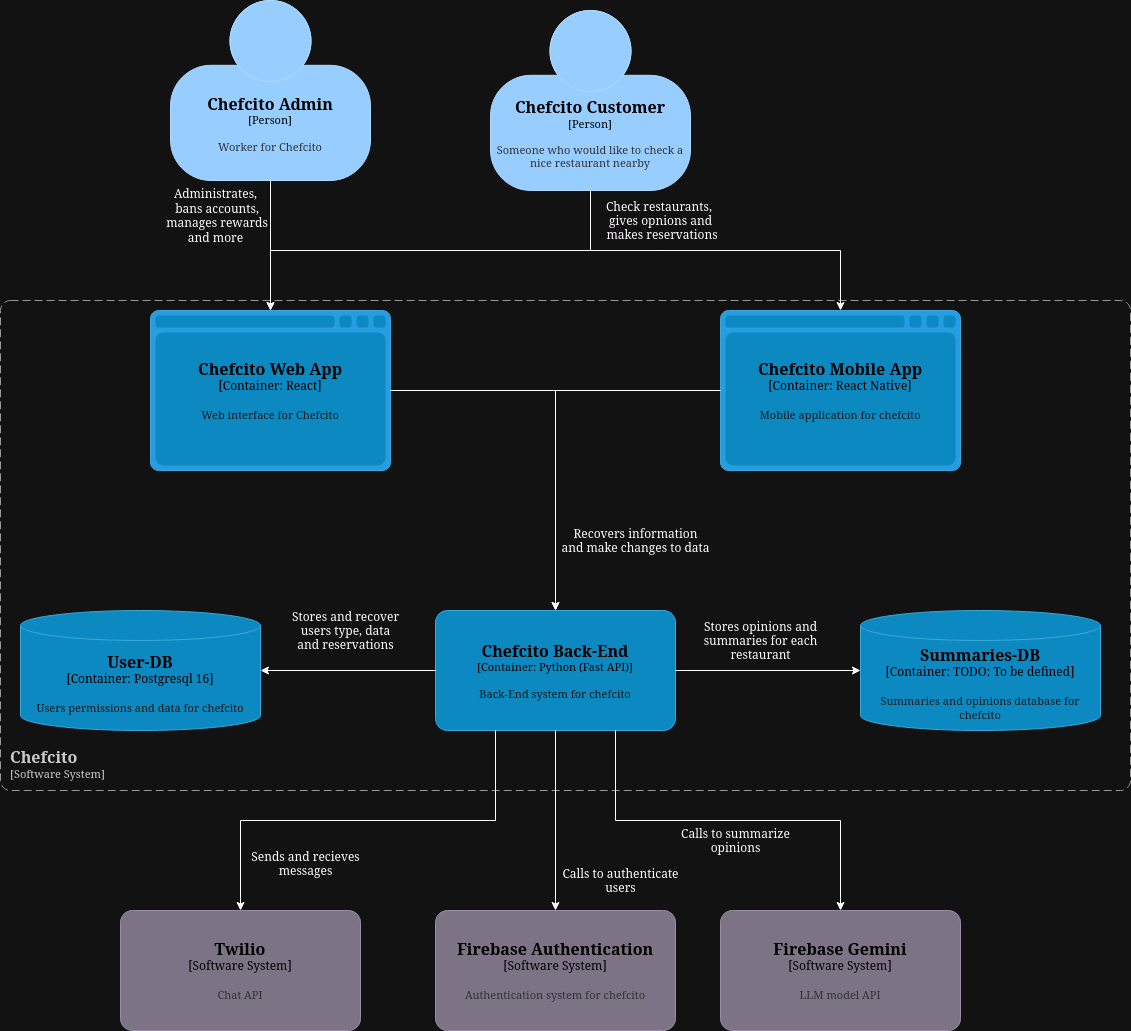

The diagram above was exported from draw.io. Its source (the exported page's mxGraphModel, read from the mxfile embedded in the PNG):
<mxGraphModel dx="2261" dy="1960" grid="1" gridSize="10" guides="1" tooltips="1" connect="1" arrows="1" fold="1" page="1" pageScale="1" pageWidth="827" pageHeight="1169" math="0" shadow="0">
  <root>
    <mxCell id="0" />
    <mxCell id="1" parent="0" />
    <object placeholders="1" c4Name="Chefcito Customer" c4Type="Person" c4Description="Someone who would like to check a nice restaurant nearby " label="&lt;font style=&quot;font-size: 16px&quot;&gt;&lt;b&gt;%c4Name%&lt;/b&gt;&lt;/font&gt;&lt;div&gt;[%c4Type%]&lt;/div&gt;&lt;br&gt;&lt;div&gt;&lt;font style=&quot;font-size: 11px&quot;&gt;&lt;font color=&quot;#cccccc&quot;&gt;%c4Description%&lt;/font&gt;&lt;/div&gt;" id="yHLJQKlCBPavA3HqF28Q-1">
      <mxCell style="html=1;fontSize=11;dashed=0;whiteSpace=wrap;fillColor=#083F75;strokeColor=#06315C;fontColor=#ffffff;shape=mxgraph.c4.person2;align=center;metaEdit=1;points=[[0.5,0,0],[1,0.5,0],[1,0.75,0],[0.75,1,0],[0.5,1,0],[0.25,1,0],[0,0.75,0],[0,0.5,0]];resizable=0;" vertex="1" parent="1">
        <mxGeometry x="430" y="-40" width="200" height="180" as="geometry" />
      </mxCell>
    </object>
    <object placeholders="1" c4Name="Chefcito Web App" c4Type="Container" c4Technology="React" c4Description="Web interface for Chefcito" label="&lt;font style=&quot;font-size: 16px&quot;&gt;&lt;b&gt;%c4Name%&lt;/b&gt;&lt;/font&gt;&lt;div&gt;[%c4Type%:&amp;nbsp;%c4Technology%]&lt;/div&gt;&lt;br&gt;&lt;div&gt;&lt;font style=&quot;font-size: 11px&quot;&gt;&lt;font color=&quot;#E6E6E6&quot;&gt;%c4Description%&lt;/font&gt;&lt;/div&gt;" id="yHLJQKlCBPavA3HqF28Q-2">
      <mxCell style="shape=mxgraph.c4.webBrowserContainer2;whiteSpace=wrap;html=1;boundedLbl=1;rounded=0;labelBackgroundColor=none;strokeColor=#118ACD;fillColor=#23A2D9;strokeColor=#118ACD;strokeColor2=#0E7DAD;fontSize=12;fontColor=#ffffff;align=center;metaEdit=1;points=[[0.5,0,0],[1,0.25,0],[1,0.5,0],[1,0.75,0],[0.5,1,0],[0,0.75,0],[0,0.5,0],[0,0.25,0]];resizable=0;" vertex="1" parent="1">
        <mxGeometry x="90" y="260" width="240" height="160" as="geometry" />
      </mxCell>
    </object>
    <object placeholders="1" c4Name="Chefcito Mobile App" c4Type="Container" c4Technology="React Native" c4Description="Mobile application for chefcito" label="&lt;font style=&quot;font-size: 16px&quot;&gt;&lt;b&gt;%c4Name%&lt;/b&gt;&lt;/font&gt;&lt;div&gt;[%c4Type%:&amp;nbsp;%c4Technology%]&lt;/div&gt;&lt;br&gt;&lt;div&gt;&lt;font style=&quot;font-size: 11px&quot;&gt;&lt;font color=&quot;#E6E6E6&quot;&gt;%c4Description%&lt;/font&gt;&lt;/div&gt;" id="yHLJQKlCBPavA3HqF28Q-3">
      <mxCell style="shape=mxgraph.c4.webBrowserContainer2;whiteSpace=wrap;html=1;boundedLbl=1;rounded=0;labelBackgroundColor=none;strokeColor=#118ACD;fillColor=#23A2D9;strokeColor=#118ACD;strokeColor2=#0E7DAD;fontSize=12;fontColor=#ffffff;align=center;metaEdit=1;points=[[0.5,0,0],[1,0.25,0],[1,0.5,0],[1,0.75,0],[0.5,1,0],[0,0.75,0],[0,0.5,0],[0,0.25,0]];resizable=0;" vertex="1" parent="1">
        <mxGeometry x="660" y="260" width="240" height="160" as="geometry" />
      </mxCell>
    </object>
    <object placeholders="1" c4Name="Chefcito" c4Type="SystemScopeBoundary" c4Application="Software System" label="&lt;font style=&quot;font-size: 16px&quot;&gt;&lt;b&gt;&lt;div style=&quot;text-align: left&quot;&gt;%c4Name%&lt;/div&gt;&lt;/b&gt;&lt;/font&gt;&lt;div style=&quot;text-align: left&quot;&gt;[%c4Application%]&lt;/div&gt;" id="yHLJQKlCBPavA3HqF28Q-4">
      <mxCell style="rounded=1;fontSize=11;whiteSpace=wrap;html=1;dashed=1;arcSize=20;fillColor=none;strokeColor=#666666;fontColor=#333333;labelBackgroundColor=none;align=left;verticalAlign=bottom;labelBorderColor=none;spacingTop=0;spacing=10;dashPattern=8 4;metaEdit=1;rotatable=0;perimeter=rectanglePerimeter;noLabel=0;labelPadding=0;allowArrows=0;connectable=0;expand=0;recursiveResize=0;editable=1;pointerEvents=0;absoluteArcSize=1;points=[[0.25,0,0],[0.5,0,0],[0.75,0,0],[1,0.25,0],[1,0.5,0],[1,0.75,0],[0.75,1,0],[0.5,1,0],[0.25,1,0],[0,0.75,0],[0,0.5,0],[0,0.25,0]];" vertex="1" parent="1">
        <mxGeometry x="-60" y="250" width="1130" height="490" as="geometry" />
      </mxCell>
    </object>
    <object placeholders="1" c4Name="Chefcito Back-End" c4Type="Container" c4Technology="Python (Fast API)" c4Description="Back-End system for chefcito" label="&lt;font style=&quot;font-size: 16px&quot;&gt;&lt;b&gt;%c4Name%&lt;/b&gt;&lt;/font&gt;&lt;div&gt;[%c4Type%: %c4Technology%]&lt;/div&gt;&lt;br&gt;&lt;div&gt;&lt;font style=&quot;font-size: 11px&quot;&gt;&lt;font color=&quot;#E6E6E6&quot;&gt;%c4Description%&lt;/font&gt;&lt;/div&gt;" id="yHLJQKlCBPavA3HqF28Q-7">
      <mxCell style="rounded=1;whiteSpace=wrap;html=1;fontSize=11;labelBackgroundColor=none;fillColor=#23A2D9;fontColor=#ffffff;align=center;arcSize=10;strokeColor=#0E7DAD;metaEdit=1;resizable=0;points=[[0.25,0,0],[0.5,0,0],[0.75,0,0],[1,0.25,0],[1,0.5,0],[1,0.75,0],[0.75,1,0],[0.5,1,0],[0.25,1,0],[0,0.75,0],[0,0.5,0],[0,0.25,0]];" vertex="1" parent="1">
        <mxGeometry x="375" y="560" width="240" height="120" as="geometry" />
      </mxCell>
    </object>
    <object placeholders="1" c4Name="Firebase Authentication" c4Type="Software System" c4Description="Authentication system for chefcito" label="&lt;font style=&quot;font-size: 16px&quot;&gt;&lt;b&gt;%c4Name%&lt;/b&gt;&lt;/font&gt;&lt;div&gt;[%c4Type%]&lt;/div&gt;&lt;br&gt;&lt;div&gt;&lt;font style=&quot;font-size: 11px&quot;&gt;&lt;font color=&quot;#cccccc&quot;&gt;%c4Description%&lt;/font&gt;&lt;/div&gt;" id="yHLJQKlCBPavA3HqF28Q-8">
      <mxCell style="rounded=1;whiteSpace=wrap;html=1;labelBackgroundColor=none;fillColor=#8C8496;fontColor=#ffffff;align=center;arcSize=10;strokeColor=#736782;metaEdit=1;resizable=0;points=[[0.25,0,0],[0.5,0,0],[0.75,0,0],[1,0.25,0],[1,0.5,0],[1,0.75,0],[0.75,1,0],[0.5,1,0],[0.25,1,0],[0,0.75,0],[0,0.5,0],[0,0.25,0]];" vertex="1" parent="1">
        <mxGeometry x="375" y="860" width="240" height="120" as="geometry" />
      </mxCell>
    </object>
    <object placeholders="1" c4Name="Firebase Gemini" c4Type="Software System" c4Description="LLM model API " label="&lt;font style=&quot;font-size: 16px&quot;&gt;&lt;b&gt;%c4Name%&lt;/b&gt;&lt;/font&gt;&lt;div&gt;[%c4Type%]&lt;/div&gt;&lt;br&gt;&lt;div&gt;&lt;font style=&quot;font-size: 11px&quot;&gt;&lt;font color=&quot;#cccccc&quot;&gt;%c4Description%&lt;/font&gt;&lt;/div&gt;" id="yHLJQKlCBPavA3HqF28Q-9">
      <mxCell style="rounded=1;whiteSpace=wrap;html=1;labelBackgroundColor=none;fillColor=#8C8496;fontColor=#ffffff;align=center;arcSize=10;strokeColor=#736782;metaEdit=1;resizable=0;points=[[0.25,0,0],[0.5,0,0],[0.75,0,0],[1,0.25,0],[1,0.5,0],[1,0.75,0],[0.75,1,0],[0.5,1,0],[0.25,1,0],[0,0.75,0],[0,0.5,0],[0,0.25,0]];" vertex="1" parent="1">
        <mxGeometry x="660" y="860" width="240" height="120" as="geometry" />
      </mxCell>
    </object>
    <object placeholders="1" c4Name="Twilio" c4Type="Software System" c4Description="Chat API" label="&lt;font style=&quot;font-size: 16px&quot;&gt;&lt;b&gt;%c4Name%&lt;/b&gt;&lt;/font&gt;&lt;div&gt;[%c4Type%]&lt;/div&gt;&lt;br&gt;&lt;div&gt;&lt;font style=&quot;font-size: 11px&quot;&gt;&lt;font color=&quot;#cccccc&quot;&gt;%c4Description%&lt;/font&gt;&lt;/div&gt;" id="yHLJQKlCBPavA3HqF28Q-10">
      <mxCell style="rounded=1;whiteSpace=wrap;html=1;labelBackgroundColor=none;fillColor=#8C8496;fontColor=#ffffff;align=center;arcSize=10;strokeColor=#736782;metaEdit=1;resizable=0;points=[[0.25,0,0],[0.5,0,0],[0.75,0,0],[1,0.25,0],[1,0.5,0],[1,0.75,0],[0.75,1,0],[0.5,1,0],[0.25,1,0],[0,0.75,0],[0,0.5,0],[0,0.25,0]];" vertex="1" parent="1">
        <mxGeometry x="60" y="860" width="240" height="120" as="geometry" />
      </mxCell>
    </object>
    <object placeholders="1" c4Name="User-DB" c4Type="Container" c4Technology="Postgresql 16" c4Description="Users permissions and data for chefcito" label="&lt;font style=&quot;font-size: 16px&quot;&gt;&lt;b&gt;%c4Name%&lt;/b&gt;&lt;/font&gt;&lt;div&gt;[%c4Type%:&amp;nbsp;%c4Technology%]&lt;/div&gt;&lt;br&gt;&lt;div&gt;&lt;font style=&quot;font-size: 11px&quot;&gt;&lt;font color=&quot;#E6E6E6&quot;&gt;%c4Description%&lt;/font&gt;&lt;/div&gt;" id="yHLJQKlCBPavA3HqF28Q-11">
      <mxCell style="shape=cylinder3;size=15;whiteSpace=wrap;html=1;boundedLbl=1;rounded=0;labelBackgroundColor=none;fillColor=#23A2D9;fontSize=12;fontColor=#ffffff;align=center;strokeColor=#0E7DAD;metaEdit=1;points=[[0.5,0,0],[1,0.25,0],[1,0.5,0],[1,0.75,0],[0.5,1,0],[0,0.75,0],[0,0.5,0],[0,0.25,0]];resizable=0;" vertex="1" parent="1">
        <mxGeometry x="-40" y="560" width="240" height="120" as="geometry" />
      </mxCell>
    </object>
    <mxCell id="yHLJQKlCBPavA3HqF28Q-12" style="edgeStyle=orthogonalEdgeStyle;rounded=0;orthogonalLoop=1;jettySize=auto;html=1;exitX=0;exitY=0.5;exitDx=0;exitDy=0;exitPerimeter=0;entryX=1;entryY=0.5;entryDx=0;entryDy=0;entryPerimeter=0;" edge="1" parent="1" source="yHLJQKlCBPavA3HqF28Q-7" target="yHLJQKlCBPavA3HqF28Q-11">
      <mxGeometry relative="1" as="geometry" />
    </mxCell>
    <mxCell id="yHLJQKlCBPavA3HqF28Q-13" style="edgeStyle=orthogonalEdgeStyle;rounded=0;orthogonalLoop=1;jettySize=auto;html=1;exitX=1;exitY=0.5;exitDx=0;exitDy=0;exitPerimeter=0;entryX=0.5;entryY=0;entryDx=0;entryDy=0;entryPerimeter=0;" edge="1" parent="1" source="yHLJQKlCBPavA3HqF28Q-2" target="yHLJQKlCBPavA3HqF28Q-7">
      <mxGeometry relative="1" as="geometry" />
    </mxCell>
    <mxCell id="yHLJQKlCBPavA3HqF28Q-15" style="edgeStyle=orthogonalEdgeStyle;rounded=0;orthogonalLoop=1;jettySize=auto;html=1;exitX=0;exitY=0.5;exitDx=0;exitDy=0;exitPerimeter=0;entryX=0.5;entryY=0;entryDx=0;entryDy=0;entryPerimeter=0;" edge="1" parent="1" source="yHLJQKlCBPavA3HqF28Q-3" target="yHLJQKlCBPavA3HqF28Q-7">
      <mxGeometry relative="1" as="geometry" />
    </mxCell>
    <object placeholders="1" c4Name="Summaries-DB" c4Type="Container" c4Technology="TODO: To be defined" c4Description="Summaries and opinions database for chefcito" label="&lt;font style=&quot;font-size: 16px&quot;&gt;&lt;b&gt;%c4Name%&lt;/b&gt;&lt;/font&gt;&lt;div&gt;[%c4Type%:&amp;nbsp;%c4Technology%]&lt;/div&gt;&lt;br&gt;&lt;div&gt;&lt;font style=&quot;font-size: 11px&quot;&gt;&lt;font color=&quot;#E6E6E6&quot;&gt;%c4Description%&lt;/font&gt;&lt;/div&gt;" id="yHLJQKlCBPavA3HqF28Q-16">
      <mxCell style="shape=cylinder3;size=15;whiteSpace=wrap;html=1;boundedLbl=1;rounded=0;labelBackgroundColor=none;fillColor=#23A2D9;fontSize=12;fontColor=#ffffff;align=center;strokeColor=#0E7DAD;metaEdit=1;points=[[0.5,0,0],[1,0.25,0],[1,0.5,0],[1,0.75,0],[0.5,1,0],[0,0.75,0],[0,0.5,0],[0,0.25,0]];resizable=0;" vertex="1" parent="1">
        <mxGeometry x="800" y="560" width="240" height="120" as="geometry" />
      </mxCell>
    </object>
    <mxCell id="yHLJQKlCBPavA3HqF28Q-17" style="edgeStyle=orthogonalEdgeStyle;rounded=0;orthogonalLoop=1;jettySize=auto;html=1;exitX=1;exitY=0.5;exitDx=0;exitDy=0;exitPerimeter=0;entryX=0;entryY=0.5;entryDx=0;entryDy=0;entryPerimeter=0;" edge="1" parent="1" source="yHLJQKlCBPavA3HqF28Q-7" target="yHLJQKlCBPavA3HqF28Q-16">
      <mxGeometry relative="1" as="geometry" />
    </mxCell>
    <mxCell id="yHLJQKlCBPavA3HqF28Q-18" style="edgeStyle=orthogonalEdgeStyle;rounded=0;orthogonalLoop=1;jettySize=auto;html=1;exitX=0.25;exitY=1;exitDx=0;exitDy=0;exitPerimeter=0;entryX=0.5;entryY=0;entryDx=0;entryDy=0;entryPerimeter=0;" edge="1" parent="1" source="yHLJQKlCBPavA3HqF28Q-7" target="yHLJQKlCBPavA3HqF28Q-10">
      <mxGeometry relative="1" as="geometry" />
    </mxCell>
    <mxCell id="yHLJQKlCBPavA3HqF28Q-19" style="edgeStyle=orthogonalEdgeStyle;rounded=0;orthogonalLoop=1;jettySize=auto;html=1;exitX=0.5;exitY=1;exitDx=0;exitDy=0;exitPerimeter=0;entryX=0.5;entryY=0;entryDx=0;entryDy=0;entryPerimeter=0;" edge="1" parent="1" source="yHLJQKlCBPavA3HqF28Q-7" target="yHLJQKlCBPavA3HqF28Q-8">
      <mxGeometry relative="1" as="geometry" />
    </mxCell>
    <mxCell id="yHLJQKlCBPavA3HqF28Q-20" style="edgeStyle=orthogonalEdgeStyle;rounded=0;orthogonalLoop=1;jettySize=auto;html=1;exitX=0.75;exitY=1;exitDx=0;exitDy=0;exitPerimeter=0;entryX=0.5;entryY=0;entryDx=0;entryDy=0;entryPerimeter=0;" edge="1" parent="1" source="yHLJQKlCBPavA3HqF28Q-7" target="yHLJQKlCBPavA3HqF28Q-9">
      <mxGeometry relative="1" as="geometry" />
    </mxCell>
    <mxCell id="yHLJQKlCBPavA3HqF28Q-21" style="edgeStyle=orthogonalEdgeStyle;rounded=0;orthogonalLoop=1;jettySize=auto;html=1;exitX=0.5;exitY=1;exitDx=0;exitDy=0;exitPerimeter=0;entryX=0.5;entryY=0;entryDx=0;entryDy=0;entryPerimeter=0;" edge="1" parent="1" source="yHLJQKlCBPavA3HqF28Q-1" target="yHLJQKlCBPavA3HqF28Q-3">
      <mxGeometry relative="1" as="geometry" />
    </mxCell>
    <mxCell id="yHLJQKlCBPavA3HqF28Q-22" style="edgeStyle=orthogonalEdgeStyle;rounded=0;orthogonalLoop=1;jettySize=auto;html=1;exitX=0.5;exitY=1;exitDx=0;exitDy=0;exitPerimeter=0;entryX=0.5;entryY=0;entryDx=0;entryDy=0;entryPerimeter=0;" edge="1" parent="1" source="yHLJQKlCBPavA3HqF28Q-1" target="yHLJQKlCBPavA3HqF28Q-2">
      <mxGeometry relative="1" as="geometry" />
    </mxCell>
    <object placeholders="1" c4Name="Chefcito Admin" c4Type="Person" c4Description="Worker for Chefcito" label="&lt;font style=&quot;font-size: 16px&quot;&gt;&lt;b&gt;%c4Name%&lt;/b&gt;&lt;/font&gt;&lt;div&gt;[%c4Type%]&lt;/div&gt;&lt;br&gt;&lt;div&gt;&lt;font style=&quot;font-size: 11px&quot;&gt;&lt;font color=&quot;#cccccc&quot;&gt;%c4Description%&lt;/font&gt;&lt;/div&gt;" id="yHLJQKlCBPavA3HqF28Q-23">
      <mxCell style="html=1;fontSize=11;dashed=0;whiteSpace=wrap;fillColor=#083F75;strokeColor=#06315C;fontColor=#ffffff;shape=mxgraph.c4.person2;align=center;metaEdit=1;points=[[0.5,0,0],[1,0.5,0],[1,0.75,0],[0.75,1,0],[0.5,1,0],[0.25,1,0],[0,0.75,0],[0,0.5,0]];resizable=0;" vertex="1" parent="1">
        <mxGeometry x="110" y="-50" width="200" height="180" as="geometry" />
      </mxCell>
    </object>
    <mxCell id="yHLJQKlCBPavA3HqF28Q-24" style="edgeStyle=orthogonalEdgeStyle;rounded=0;orthogonalLoop=1;jettySize=auto;html=1;exitX=0.5;exitY=1;exitDx=0;exitDy=0;exitPerimeter=0;entryX=0.5;entryY=0;entryDx=0;entryDy=0;entryPerimeter=0;" edge="1" parent="1" source="yHLJQKlCBPavA3HqF28Q-23" target="yHLJQKlCBPavA3HqF28Q-2">
      <mxGeometry relative="1" as="geometry" />
    </mxCell>
    <mxCell id="yHLJQKlCBPavA3HqF28Q-25" value="&lt;div&gt;Check restaurants,&amp;nbsp;&lt;/div&gt;&lt;div&gt;gives opnions and&lt;/div&gt;&lt;div&gt;&amp;nbsp;makes reservations&lt;/div&gt;" style="text;html=1;align=center;verticalAlign=middle;resizable=0;points=[];autosize=1;strokeColor=none;fillColor=none;" vertex="1" parent="1">
      <mxGeometry x="530" y="140" width="140" height="60" as="geometry" />
    </mxCell>
    <mxCell id="yHLJQKlCBPavA3HqF28Q-26" value="&lt;div&gt;Administrates,&lt;/div&gt;&lt;div&gt;&amp;nbsp;bans accounts,&lt;/div&gt;&lt;div&gt;&amp;nbsp;manages rewards&lt;/div&gt;&lt;div&gt;and more&lt;br&gt;&lt;/div&gt;" style="text;html=1;align=center;verticalAlign=middle;resizable=0;points=[];autosize=1;strokeColor=none;fillColor=none;" vertex="1" parent="1">
      <mxGeometry x="90" y="130" width="130" height="70" as="geometry" />
    </mxCell>
    <mxCell id="yHLJQKlCBPavA3HqF28Q-27" value="&lt;div&gt;Recovers information&lt;/div&gt;&lt;div&gt;and make changes to data&lt;br&gt;&lt;/div&gt;" style="text;html=1;align=center;verticalAlign=middle;resizable=0;points=[];autosize=1;strokeColor=none;fillColor=none;" vertex="1" parent="1">
      <mxGeometry x="490" y="470" width="170" height="40" as="geometry" />
    </mxCell>
    <mxCell id="yHLJQKlCBPavA3HqF28Q-28" value="&lt;div&gt;Stores and recover&lt;/div&gt;&lt;div&gt;users type, data&lt;/div&gt;&lt;div&gt;and reservations&lt;br&gt;&lt;/div&gt;" style="text;html=1;align=center;verticalAlign=middle;resizable=0;points=[];autosize=1;strokeColor=none;fillColor=none;" vertex="1" parent="1">
      <mxGeometry x="220" y="550" width="130" height="60" as="geometry" />
    </mxCell>
    <mxCell id="yHLJQKlCBPavA3HqF28Q-29" value="&lt;div&gt;Stores opinions and&lt;/div&gt;&lt;div&gt;summaries for each&lt;/div&gt;&lt;div&gt;restaurant&lt;br&gt;&lt;/div&gt;" style="text;html=1;align=center;verticalAlign=middle;resizable=0;points=[];autosize=1;strokeColor=none;fillColor=none;" vertex="1" parent="1">
      <mxGeometry x="630" y="560" width="140" height="60" as="geometry" />
    </mxCell>
    <mxCell id="yHLJQKlCBPavA3HqF28Q-30" value="&lt;div&gt;Calls to summarize &lt;br&gt;&lt;/div&gt;&lt;div&gt;opinions&lt;/div&gt;" style="text;html=1;align=center;verticalAlign=middle;resizable=0;points=[];autosize=1;strokeColor=none;fillColor=none;" vertex="1" parent="1">
      <mxGeometry x="610" y="770" width="130" height="40" as="geometry" />
    </mxCell>
    <mxCell id="yHLJQKlCBPavA3HqF28Q-31" value="&lt;div&gt;Calls to authenticate&lt;/div&gt;&lt;div&gt;users&lt;br&gt;&lt;/div&gt;" style="text;html=1;align=center;verticalAlign=middle;resizable=0;points=[];autosize=1;strokeColor=none;fillColor=none;" vertex="1" parent="1">
      <mxGeometry x="490" y="810" width="140" height="40" as="geometry" />
    </mxCell>
    <mxCell id="yHLJQKlCBPavA3HqF28Q-32" value="&lt;div&gt;Sends and recieves&lt;/div&gt;&lt;div&gt;messages&lt;br&gt;&lt;/div&gt;" style="text;html=1;align=center;verticalAlign=middle;resizable=0;points=[];autosize=1;strokeColor=none;fillColor=none;" vertex="1" parent="1">
      <mxGeometry x="180" y="793" width="130" height="40" as="geometry" />
    </mxCell>
  </root>
</mxGraphModel>